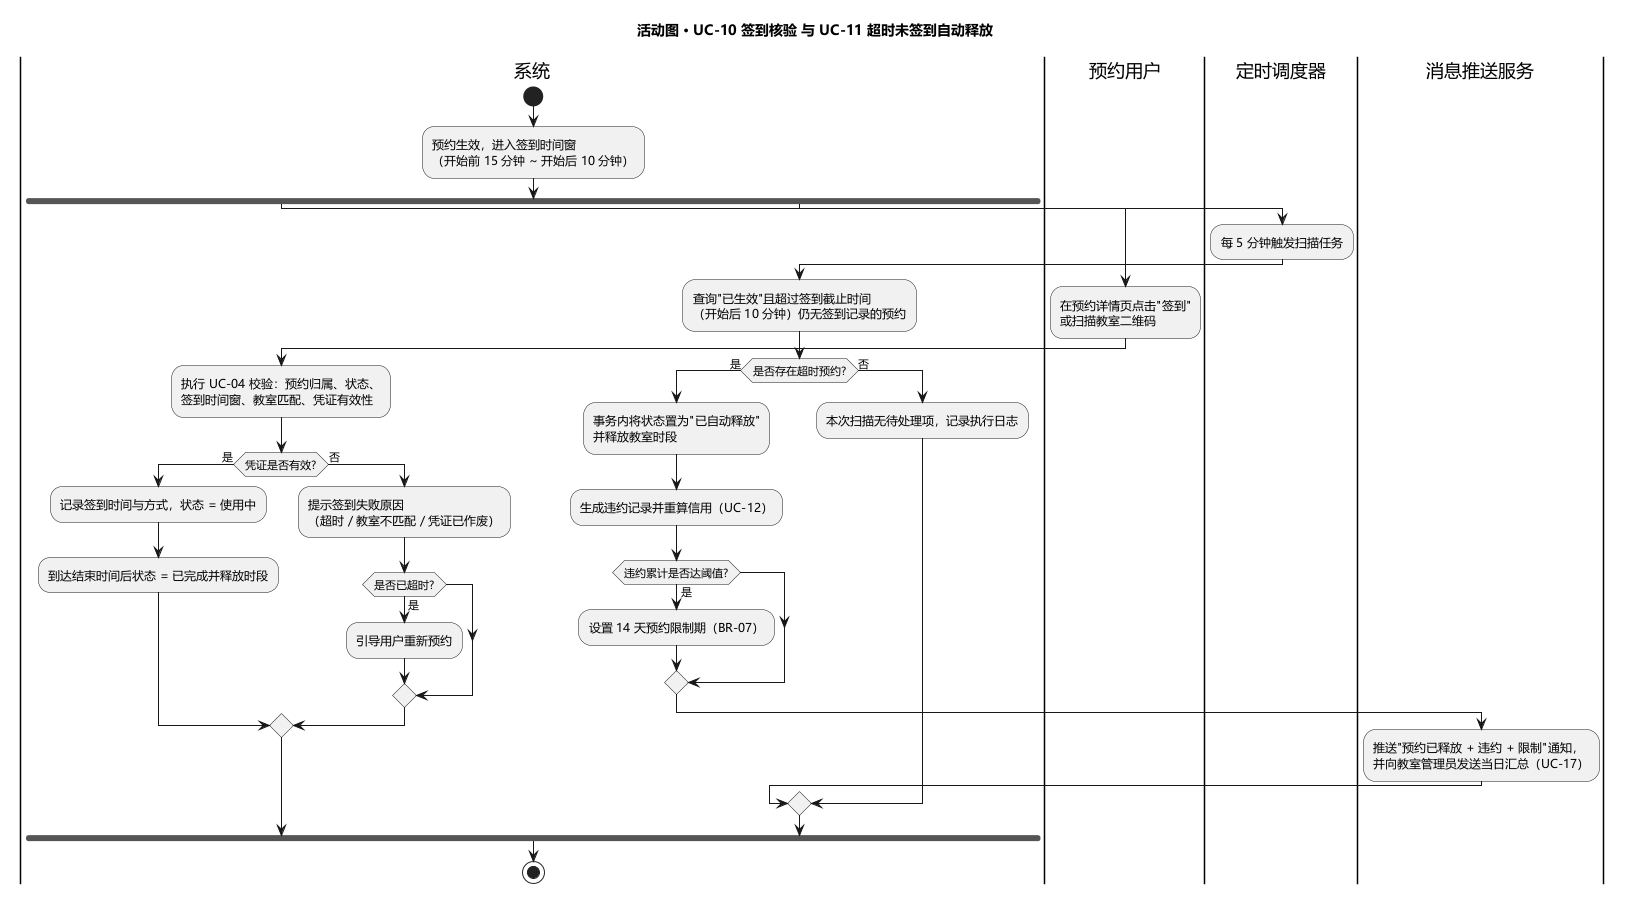

The diagram above was rendered by PlantUML. Its source (embedded in the PNG):
@startuml 活动图-UC10-UC11-签到核验与超时自动释放
title 活动图 · UC-10 签到核验 与 UC-11 超时未签到自动释放
skinparam defaultFontName "Microsoft YaHei"
skinparam shadowing false

|系统|
start
:预约生效，进入签到时间窗\n（开始前 15 分钟 ~ 开始后 10 分钟）;

fork
  |预约用户|
  :在预约详情页点击"签到"\n或扫描教室二维码;
  |系统|
  :执行 UC-04 校验：预约归属、状态、\n签到时间窗、教室匹配、凭证有效性;
  if (凭证是否有效?) then (是)
    |系统|
    :记录签到时间与方式，状态 = 使用中;
    :到达结束时间后状态 = 已完成并释放时段;
  else (否)
    |系统|
    :提示签到失败原因\n（超时 / 教室不匹配 / 凭证已作废）;
    if (是否已超时?) then (是)
      |系统|
      :引导用户重新预约;
    endif
  endif
fork again
  |定时调度器|
  :每 5 分钟触发扫描任务;
  |系统|
  :查询"已生效"且超过签到截止时间\n（开始后 10 分钟）仍无签到记录的预约;
  if (是否存在超时预约?) then (是)
    |系统|
    :事务内将状态置为"已自动释放"\n并释放教室时段;
    :生成违约记录并重算信用（UC-12）;
    if (违约累计是否达阈值?) then (是)
      |系统|
      :设置 14 天预约限制期（BR-07）;
    endif
    |消息推送服务|
    :推送"预约已释放 + 违约 + 限制"通知，\n并向教室管理员发送当日汇总（UC-17）;
  else (否)
    |系统|
    :本次扫描无待处理项，记录执行日志;
  endif
end fork

stop
@enduml